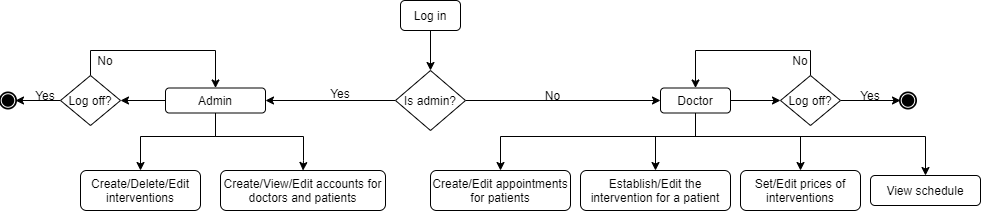

The diagram above was exported from draw.io. Its source (the exported page's mxGraphModel, read from the mxfile embedded in the PNG):
<mxGraphModel dx="1865" dy="521" grid="1" gridSize="10" guides="1" tooltips="1" connect="1" arrows="1" fold="1" page="1" pageScale="1" pageWidth="827" pageHeight="1169" math="0" shadow="0">
  <root>
    <mxCell id="WIyWlLk6GJQsqaUBKTNV-0" />
    <mxCell id="WIyWlLk6GJQsqaUBKTNV-1" parent="WIyWlLk6GJQsqaUBKTNV-0" />
    <mxCell id="-Fi-s21XxTxwSk2jXNpW-5" style="edgeStyle=orthogonalEdgeStyle;rounded=0;orthogonalLoop=1;jettySize=auto;html=1;entryX=0.5;entryY=0;entryDx=0;entryDy=0;" edge="1" parent="WIyWlLk6GJQsqaUBKTNV-1" source="-Fi-s21XxTxwSk2jXNpW-0">
      <mxGeometry relative="1" as="geometry">
        <mxPoint x="310" y="130" as="targetPoint" />
      </mxGeometry>
    </mxCell>
    <mxCell id="-Fi-s21XxTxwSk2jXNpW-0" value="Log in" style="rounded=1;whiteSpace=wrap;html=1;fontSize=12;glass=0;strokeWidth=1;shadow=0;" vertex="1" parent="WIyWlLk6GJQsqaUBKTNV-1">
      <mxGeometry x="280" y="60" width="60" height="30" as="geometry" />
    </mxCell>
    <mxCell id="-Fi-s21XxTxwSk2jXNpW-8" style="edgeStyle=orthogonalEdgeStyle;rounded=0;orthogonalLoop=1;jettySize=auto;html=1;entryX=1;entryY=0.5;entryDx=0;entryDy=0;" edge="1" parent="WIyWlLk6GJQsqaUBKTNV-1" source="-Fi-s21XxTxwSk2jXNpW-6" target="-Fi-s21XxTxwSk2jXNpW-7">
      <mxGeometry relative="1" as="geometry" />
    </mxCell>
    <mxCell id="-Fi-s21XxTxwSk2jXNpW-11" style="edgeStyle=orthogonalEdgeStyle;rounded=0;orthogonalLoop=1;jettySize=auto;html=1;entryX=0;entryY=0.5;entryDx=0;entryDy=0;" edge="1" parent="WIyWlLk6GJQsqaUBKTNV-1" source="-Fi-s21XxTxwSk2jXNpW-6" target="-Fi-s21XxTxwSk2jXNpW-23">
      <mxGeometry relative="1" as="geometry">
        <mxPoint x="440" y="160" as="targetPoint" />
      </mxGeometry>
    </mxCell>
    <mxCell id="-Fi-s21XxTxwSk2jXNpW-6" value="Is admin?" style="rhombus;whiteSpace=wrap;html=1;" vertex="1" parent="WIyWlLk6GJQsqaUBKTNV-1">
      <mxGeometry x="275" y="130" width="70" height="60" as="geometry" />
    </mxCell>
    <mxCell id="-Fi-s21XxTxwSk2jXNpW-36" style="edgeStyle=orthogonalEdgeStyle;rounded=0;orthogonalLoop=1;jettySize=auto;html=1;entryX=0.5;entryY=0;entryDx=0;entryDy=0;" edge="1" parent="WIyWlLk6GJQsqaUBKTNV-1" source="-Fi-s21XxTxwSk2jXNpW-7" target="-Fi-s21XxTxwSk2jXNpW-33">
      <mxGeometry relative="1" as="geometry">
        <mxPoint x="120.00000000000023" y="220" as="targetPoint" />
        <Array as="points">
          <mxPoint x="95" y="196" />
          <mxPoint x="183" y="196" />
          <mxPoint x="183" y="220" />
        </Array>
      </mxGeometry>
    </mxCell>
    <mxCell id="-Fi-s21XxTxwSk2jXNpW-37" style="edgeStyle=orthogonalEdgeStyle;rounded=0;orthogonalLoop=1;jettySize=auto;html=1;entryX=0.5;entryY=0;entryDx=0;entryDy=0;" edge="1" parent="WIyWlLk6GJQsqaUBKTNV-1" source="-Fi-s21XxTxwSk2jXNpW-7" target="-Fi-s21XxTxwSk2jXNpW-34">
      <mxGeometry relative="1" as="geometry">
        <mxPoint x="50.00000000000023" y="220" as="targetPoint" />
        <Array as="points">
          <mxPoint x="95" y="196" />
          <mxPoint x="20" y="196" />
        </Array>
      </mxGeometry>
    </mxCell>
    <mxCell id="-Fi-s21XxTxwSk2jXNpW-40" style="edgeStyle=orthogonalEdgeStyle;rounded=0;orthogonalLoop=1;jettySize=auto;html=1;entryX=1;entryY=0.5;entryDx=0;entryDy=0;" edge="1" parent="WIyWlLk6GJQsqaUBKTNV-1" source="-Fi-s21XxTxwSk2jXNpW-7" target="-Fi-s21XxTxwSk2jXNpW-39">
      <mxGeometry relative="1" as="geometry" />
    </mxCell>
    <mxCell id="-Fi-s21XxTxwSk2jXNpW-7" value="Admin" style="rounded=1;whiteSpace=wrap;html=1;" vertex="1" parent="WIyWlLk6GJQsqaUBKTNV-1">
      <mxGeometry x="45" y="147.5" width="100" height="25" as="geometry" />
    </mxCell>
    <mxCell id="-Fi-s21XxTxwSk2jXNpW-9" value="Yes" style="text;html=1;strokeColor=none;fillColor=none;align=center;verticalAlign=middle;whiteSpace=wrap;rounded=0;" vertex="1" parent="WIyWlLk6GJQsqaUBKTNV-1">
      <mxGeometry x="190" y="137.5" width="60" height="30" as="geometry" />
    </mxCell>
    <mxCell id="-Fi-s21XxTxwSk2jXNpW-12" value="No" style="text;html=1;strokeColor=none;fillColor=none;align=center;verticalAlign=middle;whiteSpace=wrap;rounded=0;" vertex="1" parent="WIyWlLk6GJQsqaUBKTNV-1">
      <mxGeometry x="390" y="140" width="85" height="30" as="geometry" />
    </mxCell>
    <mxCell id="-Fi-s21XxTxwSk2jXNpW-28" style="edgeStyle=orthogonalEdgeStyle;rounded=0;orthogonalLoop=1;jettySize=auto;html=1;entryX=0.5;entryY=0;entryDx=0;entryDy=0;" edge="1" parent="WIyWlLk6GJQsqaUBKTNV-1" source="-Fi-s21XxTxwSk2jXNpW-23" target="-Fi-s21XxTxwSk2jXNpW-24">
      <mxGeometry relative="1" as="geometry">
        <mxPoint x="550" y="220" as="targetPoint" />
        <Array as="points">
          <mxPoint x="575" y="196" />
          <mxPoint x="380" y="196" />
        </Array>
      </mxGeometry>
    </mxCell>
    <mxCell id="-Fi-s21XxTxwSk2jXNpW-29" style="edgeStyle=orthogonalEdgeStyle;rounded=0;orthogonalLoop=1;jettySize=auto;html=1;entryX=0.5;entryY=0;entryDx=0;entryDy=0;" edge="1" parent="WIyWlLk6GJQsqaUBKTNV-1" source="-Fi-s21XxTxwSk2jXNpW-23" target="-Fi-s21XxTxwSk2jXNpW-26">
      <mxGeometry relative="1" as="geometry">
        <mxPoint x="575" y="220" as="targetPoint" />
        <Array as="points">
          <mxPoint x="575" y="196" />
          <mxPoint x="535" y="196" />
        </Array>
      </mxGeometry>
    </mxCell>
    <mxCell id="-Fi-s21XxTxwSk2jXNpW-30" style="edgeStyle=orthogonalEdgeStyle;rounded=0;orthogonalLoop=1;jettySize=auto;html=1;entryX=0.5;entryY=0;entryDx=0;entryDy=0;" edge="1" parent="WIyWlLk6GJQsqaUBKTNV-1" source="-Fi-s21XxTxwSk2jXNpW-23" target="-Fi-s21XxTxwSk2jXNpW-25">
      <mxGeometry relative="1" as="geometry">
        <mxPoint x="600" y="220" as="targetPoint" />
        <Array as="points">
          <mxPoint x="575" y="196" />
          <mxPoint x="680" y="196" />
        </Array>
      </mxGeometry>
    </mxCell>
    <mxCell id="-Fi-s21XxTxwSk2jXNpW-31" style="edgeStyle=orthogonalEdgeStyle;rounded=0;orthogonalLoop=1;jettySize=auto;html=1;entryX=0.5;entryY=0;entryDx=0;entryDy=0;" edge="1" parent="WIyWlLk6GJQsqaUBKTNV-1" source="-Fi-s21XxTxwSk2jXNpW-23" target="-Fi-s21XxTxwSk2jXNpW-27">
      <mxGeometry relative="1" as="geometry">
        <mxPoint x="575" y="220" as="targetPoint" />
        <Array as="points">
          <mxPoint x="575" y="196" />
          <mxPoint x="805" y="196" />
        </Array>
      </mxGeometry>
    </mxCell>
    <mxCell id="-Fi-s21XxTxwSk2jXNpW-50" style="edgeStyle=orthogonalEdgeStyle;rounded=0;orthogonalLoop=1;jettySize=auto;html=1;entryX=0;entryY=0.5;entryDx=0;entryDy=0;" edge="1" parent="WIyWlLk6GJQsqaUBKTNV-1" source="-Fi-s21XxTxwSk2jXNpW-23" target="-Fi-s21XxTxwSk2jXNpW-49">
      <mxGeometry relative="1" as="geometry" />
    </mxCell>
    <mxCell id="-Fi-s21XxTxwSk2jXNpW-23" value="Doctor" style="rounded=1;whiteSpace=wrap;html=1;" vertex="1" parent="WIyWlLk6GJQsqaUBKTNV-1">
      <mxGeometry x="540" y="147.5" width="70" height="25" as="geometry" />
    </mxCell>
    <mxCell id="-Fi-s21XxTxwSk2jXNpW-24" value="Create/Edit appointments for patients" style="rounded=1;whiteSpace=wrap;html=1;" vertex="1" parent="WIyWlLk6GJQsqaUBKTNV-1">
      <mxGeometry x="310" y="230" width="140" height="40" as="geometry" />
    </mxCell>
    <mxCell id="-Fi-s21XxTxwSk2jXNpW-25" value="Set/Edit prices of interventions" style="rounded=1;whiteSpace=wrap;html=1;" vertex="1" parent="WIyWlLk6GJQsqaUBKTNV-1">
      <mxGeometry x="620" y="230" width="120" height="40" as="geometry" />
    </mxCell>
    <mxCell id="-Fi-s21XxTxwSk2jXNpW-26" value="Establish/Edit the intervention for a patient" style="rounded=1;whiteSpace=wrap;html=1;" vertex="1" parent="WIyWlLk6GJQsqaUBKTNV-1">
      <mxGeometry x="460" y="230" width="150" height="40" as="geometry" />
    </mxCell>
    <mxCell id="-Fi-s21XxTxwSk2jXNpW-27" value="View schedule" style="rounded=1;whiteSpace=wrap;html=1;" vertex="1" parent="WIyWlLk6GJQsqaUBKTNV-1">
      <mxGeometry x="750" y="235" width="110" height="30" as="geometry" />
    </mxCell>
    <mxCell id="-Fi-s21XxTxwSk2jXNpW-33" value="Create/View/Edit accounts for doctors and patients" style="rounded=1;whiteSpace=wrap;html=1;" vertex="1" parent="WIyWlLk6GJQsqaUBKTNV-1">
      <mxGeometry x="100" y="230" width="165" height="40" as="geometry" />
    </mxCell>
    <mxCell id="-Fi-s21XxTxwSk2jXNpW-34" value="Create/Delete/Edit interventions" style="rounded=1;whiteSpace=wrap;html=1;" vertex="1" parent="WIyWlLk6GJQsqaUBKTNV-1">
      <mxGeometry x="-40" y="230" width="120" height="40" as="geometry" />
    </mxCell>
    <mxCell id="-Fi-s21XxTxwSk2jXNpW-43" style="edgeStyle=orthogonalEdgeStyle;rounded=0;orthogonalLoop=1;jettySize=auto;html=1;entryX=1;entryY=0.5;entryDx=0;entryDy=0;entryPerimeter=0;" edge="1" parent="WIyWlLk6GJQsqaUBKTNV-1" source="-Fi-s21XxTxwSk2jXNpW-39" target="-Fi-s21XxTxwSk2jXNpW-41">
      <mxGeometry relative="1" as="geometry" />
    </mxCell>
    <mxCell id="-Fi-s21XxTxwSk2jXNpW-44" style="edgeStyle=orthogonalEdgeStyle;rounded=0;orthogonalLoop=1;jettySize=auto;html=1;entryX=0.5;entryY=0;entryDx=0;entryDy=0;" edge="1" parent="WIyWlLk6GJQsqaUBKTNV-1" source="-Fi-s21XxTxwSk2jXNpW-39" target="-Fi-s21XxTxwSk2jXNpW-7">
      <mxGeometry relative="1" as="geometry">
        <mxPoint x="100" y="80" as="targetPoint" />
        <Array as="points">
          <mxPoint x="-30" y="110" />
          <mxPoint x="95" y="110" />
        </Array>
      </mxGeometry>
    </mxCell>
    <mxCell id="-Fi-s21XxTxwSk2jXNpW-39" value="Log off?" style="rhombus;whiteSpace=wrap;html=1;" vertex="1" parent="WIyWlLk6GJQsqaUBKTNV-1">
      <mxGeometry x="-60" y="135" width="60" height="50" as="geometry" />
    </mxCell>
    <mxCell id="-Fi-s21XxTxwSk2jXNpW-41" value="" style="points=[[0.145,0.145,0],[0.5,0,0],[0.855,0.145,0],[1,0.5,0],[0.855,0.855,0],[0.5,1,0],[0.145,0.855,0],[0,0.5,0]];shape=mxgraph.bpmn.event;html=1;verticalLabelPosition=bottom;labelBackgroundColor=#ffffff;verticalAlign=top;align=center;perimeter=ellipsePerimeter;outlineConnect=0;aspect=fixed;outline=end;symbol=terminate;" vertex="1" parent="WIyWlLk6GJQsqaUBKTNV-1">
      <mxGeometry x="-120" y="152.5" width="15" height="15" as="geometry" />
    </mxCell>
    <mxCell id="-Fi-s21XxTxwSk2jXNpW-46" value="Yes" style="text;html=1;strokeColor=none;fillColor=none;align=center;verticalAlign=middle;whiteSpace=wrap;rounded=0;" vertex="1" parent="WIyWlLk6GJQsqaUBKTNV-1">
      <mxGeometry x="-105" y="140" width="60" height="30" as="geometry" />
    </mxCell>
    <mxCell id="-Fi-s21XxTxwSk2jXNpW-47" value="No" style="text;html=1;strokeColor=none;fillColor=none;align=center;verticalAlign=middle;whiteSpace=wrap;rounded=0;" vertex="1" parent="WIyWlLk6GJQsqaUBKTNV-1">
      <mxGeometry x="-45" y="105" width="60" height="30" as="geometry" />
    </mxCell>
    <mxCell id="-Fi-s21XxTxwSk2jXNpW-52" style="edgeStyle=orthogonalEdgeStyle;rounded=0;orthogonalLoop=1;jettySize=auto;html=1;entryX=0.5;entryY=0;entryDx=0;entryDy=0;" edge="1" parent="WIyWlLk6GJQsqaUBKTNV-1" source="-Fi-s21XxTxwSk2jXNpW-49" target="-Fi-s21XxTxwSk2jXNpW-23">
      <mxGeometry relative="1" as="geometry">
        <mxPoint x="690" y="90" as="targetPoint" />
        <Array as="points">
          <mxPoint x="690" y="110" />
          <mxPoint x="575" y="110" />
        </Array>
      </mxGeometry>
    </mxCell>
    <mxCell id="-Fi-s21XxTxwSk2jXNpW-55" style="edgeStyle=orthogonalEdgeStyle;rounded=0;orthogonalLoop=1;jettySize=auto;html=1;entryX=0;entryY=0.5;entryDx=0;entryDy=0;entryPerimeter=0;" edge="1" parent="WIyWlLk6GJQsqaUBKTNV-1" source="-Fi-s21XxTxwSk2jXNpW-49" target="-Fi-s21XxTxwSk2jXNpW-54">
      <mxGeometry relative="1" as="geometry" />
    </mxCell>
    <mxCell id="-Fi-s21XxTxwSk2jXNpW-49" value="Log off?" style="rhombus;whiteSpace=wrap;html=1;" vertex="1" parent="WIyWlLk6GJQsqaUBKTNV-1">
      <mxGeometry x="660" y="135" width="60" height="50" as="geometry" />
    </mxCell>
    <mxCell id="-Fi-s21XxTxwSk2jXNpW-54" value="" style="points=[[0.145,0.145,0],[0.5,0,0],[0.855,0.145,0],[1,0.5,0],[0.855,0.855,0],[0.5,1,0],[0.145,0.855,0],[0,0.5,0]];shape=mxgraph.bpmn.event;html=1;verticalLabelPosition=bottom;labelBackgroundColor=#ffffff;verticalAlign=top;align=center;perimeter=ellipsePerimeter;outlineConnect=0;aspect=fixed;outline=end;symbol=terminate;" vertex="1" parent="WIyWlLk6GJQsqaUBKTNV-1">
      <mxGeometry x="780" y="152.5" width="15" height="15" as="geometry" />
    </mxCell>
    <mxCell id="-Fi-s21XxTxwSk2jXNpW-56" value="Yes" style="text;html=1;strokeColor=none;fillColor=none;align=center;verticalAlign=middle;whiteSpace=wrap;rounded=0;" vertex="1" parent="WIyWlLk6GJQsqaUBKTNV-1">
      <mxGeometry x="720" y="140" width="60" height="30" as="geometry" />
    </mxCell>
    <mxCell id="-Fi-s21XxTxwSk2jXNpW-58" value="No" style="text;html=1;strokeColor=none;fillColor=none;align=center;verticalAlign=middle;whiteSpace=wrap;rounded=0;" vertex="1" parent="WIyWlLk6GJQsqaUBKTNV-1">
      <mxGeometry x="650" y="105" width="60" height="30" as="geometry" />
    </mxCell>
  </root>
</mxGraphModel>